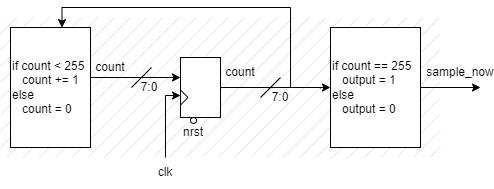

The diagram above was exported from draw.io. Its source (the exported page's mxGraphModel, read from the mxfile embedded in the PNG):
<mxGraphModel dx="835" dy="314" grid="1" gridSize="10" guides="1" tooltips="1" connect="1" arrows="1" fold="1" page="1" pageScale="1" pageWidth="850" pageHeight="1100" background="#ffffff" math="0" shadow="0">
  <root>
    <mxCell id="0" />
    <mxCell id="1" parent="0" />
    <mxCell id="19" value="" style="rounded=0;whiteSpace=wrap;html=1;fillStyle=hatch;strokeColor=none;fontColor=#000000;fillColor=#999999;strokeOpacity=100;fillOpacity=30;" parent="1" vertex="1">
      <mxGeometry x="20" y="260" width="440" height="140" as="geometry" />
    </mxCell>
    <mxCell id="9" style="edgeStyle=orthogonalEdgeStyle;rounded=0;html=1;exitX=0;exitY=0;exitDx=40;exitDy=20;exitPerimeter=0;entryX=0;entryY=0;entryDx=0;entryDy=60;entryPerimeter=0;strokeColor=#000000;" parent="1" source="2" target="5" edge="1">
      <mxGeometry relative="1" as="geometry">
        <Array as="points">
          <mxPoint x="240" y="330" />
        </Array>
      </mxGeometry>
    </mxCell>
    <mxCell id="2" value="" style="shadow=0;dashed=0;align=center;html=1;strokeWidth=1;shape=mxgraph.rtl.abstract.entity;left=,:clk;right=,:np;top=0;bottom=0;drawPins=0;snapToPoint=1;resizable=0;editable=1;fillColor=#FFFFFF;strokeColor=#000000;" parent="1" vertex="1">
      <mxGeometry x="200" y="300" width="40" height="60" as="geometry" />
    </mxCell>
    <mxCell id="4" style="edgeStyle=orthogonalEdgeStyle;html=1;rounded=0;strokeColor=#000000;" parent="1" source="3" edge="1">
      <mxGeometry relative="1" as="geometry">
        <mxPoint x="200" y="338" as="targetPoint" />
        <Array as="points">
          <mxPoint x="185" y="338" />
        </Array>
      </mxGeometry>
    </mxCell>
    <mxCell id="3" value="&lt;font color=&quot;#000000&quot;&gt;clk&lt;/font&gt;" style="text;html=1;strokeColor=none;fillColor=none;align=center;verticalAlign=middle;whiteSpace=wrap;rounded=0;" parent="1" vertex="1">
      <mxGeometry x="170" y="400" width="30" height="30" as="geometry" />
    </mxCell>
    <mxCell id="16" style="edgeStyle=orthogonalEdgeStyle;rounded=0;html=1;strokeColor=#000000;" parent="1" source="5" edge="1">
      <mxGeometry relative="1" as="geometry">
        <mxPoint x="500" y="330" as="targetPoint" />
      </mxGeometry>
    </mxCell>
    <mxCell id="5" value="&lt;font color=&quot;#000000&quot;&gt;if count == 255&lt;br&gt;&amp;nbsp; &amp;nbsp;output = 1&lt;br&gt;else&lt;br&gt;&amp;nbsp; &amp;nbsp;output = 0&lt;br&gt;&lt;/font&gt;" style="shadow=0;dashed=0;align=left;html=1;strokeWidth=1;shape=mxgraph.rtl.abstract.entity;container=1;collapsible=0;kind=sequential;drawPins=0;left=3;right=2;bottom=0;top=0;fillStyle=solid;fillColor=#FFFFFF;strokeColor=#000000;" parent="1" vertex="1">
      <mxGeometry x="350" y="270" width="90" height="120" as="geometry" />
    </mxCell>
    <mxCell id="10" value="" style="ellipse;whiteSpace=wrap;html=1;aspect=fixed;fillColor=#FFFFFF;strokeColor=#000000;" parent="1" vertex="1">
      <mxGeometry x="210" y="360" width="6" height="6" as="geometry" />
    </mxCell>
    <mxCell id="11" value="&lt;font color=&quot;#000000&quot;&gt;nrst&lt;/font&gt;" style="text;html=1;strokeColor=none;fillColor=none;align=center;verticalAlign=middle;whiteSpace=wrap;rounded=0;" parent="1" vertex="1">
      <mxGeometry x="183" y="360" width="60" height="30" as="geometry" />
    </mxCell>
    <mxCell id="12" value="&lt;font color=&quot;#000000&quot;&gt;count&lt;/font&gt;" style="text;html=1;strokeColor=none;fillColor=none;align=center;verticalAlign=middle;whiteSpace=wrap;rounded=0;" parent="1" vertex="1">
      <mxGeometry x="230" y="300" width="60" height="30" as="geometry" />
    </mxCell>
    <mxCell id="13" value="" style="endArrow=none;html=1;rounded=0;strokeColor=#000000;" parent="1" edge="1">
      <mxGeometry width="50" height="50" relative="1" as="geometry">
        <mxPoint x="280" y="340" as="sourcePoint" />
        <mxPoint x="300" y="320" as="targetPoint" />
      </mxGeometry>
    </mxCell>
    <mxCell id="28" style="edgeStyle=orthogonalEdgeStyle;html=1;entryX=0.644;entryY=0.001;entryDx=0;entryDy=0;entryPerimeter=0;rounded=0;strokeColor=#000000;" parent="1" target="23" edge="1">
      <mxGeometry relative="1" as="geometry">
        <mxPoint x="340" y="331" as="sourcePoint" />
        <Array as="points">
          <mxPoint x="340" y="330" />
          <mxPoint x="310" y="330" />
          <mxPoint x="310" y="250" />
          <mxPoint x="81" y="250" />
        </Array>
      </mxGeometry>
    </mxCell>
    <mxCell id="14" value="&lt;font color=&quot;#000000&quot;&gt;7:0&lt;/font&gt;" style="text;html=1;strokeColor=none;fillColor=none;align=center;verticalAlign=middle;whiteSpace=wrap;rounded=0;" parent="1" vertex="1">
      <mxGeometry x="270" y="325" width="60" height="30" as="geometry" />
    </mxCell>
    <mxCell id="17" value="&lt;font color=&quot;#000000&quot;&gt;sample_now&lt;/font&gt;" style="text;html=1;strokeColor=none;fillColor=none;align=center;verticalAlign=middle;whiteSpace=wrap;rounded=0;" parent="1" vertex="1">
      <mxGeometry x="450" y="300" width="60" height="30" as="geometry" />
    </mxCell>
    <mxCell id="24" style="edgeStyle=orthogonalEdgeStyle;rounded=0;html=1;exitX=0.961;exitY=0.317;exitDx=0;exitDy=0;exitPerimeter=0;entryX=0;entryY=0;entryDx=0;entryDy=20;entryPerimeter=0;strokeColor=#000000;fontColor=#000000;" parent="1" source="23" target="2" edge="1">
      <mxGeometry relative="1" as="geometry">
        <Array as="points">
          <mxPoint x="107" y="320" />
        </Array>
      </mxGeometry>
    </mxCell>
    <mxCell id="23" value="&lt;font style=&quot;&quot; color=&quot;#000000&quot;&gt;if count &amp;lt; 255&lt;br&gt;&amp;nbsp; &amp;nbsp;count += 1&lt;br&gt;else&lt;br&gt;&amp;nbsp; &amp;nbsp;count = 0&lt;br&gt;&lt;/font&gt;" style="shadow=0;dashed=0;align=left;html=1;strokeWidth=1;shape=mxgraph.rtl.abstract.entity;container=1;collapsible=0;kind=sequential;drawPins=0;left=3;right=2;bottom=0;top=0;fillStyle=solid;fillColor=#FFFFFF;strokeColor=#000000;" parent="1" vertex="1">
      <mxGeometry x="30" y="270" width="80" height="120" as="geometry" />
    </mxCell>
    <mxCell id="25" value="&lt;font color=&quot;#000000&quot;&gt;count&lt;/font&gt;" style="text;html=1;strokeColor=none;fillColor=none;align=center;verticalAlign=middle;whiteSpace=wrap;rounded=0;" parent="1" vertex="1">
      <mxGeometry x="100" y="295" width="60" height="30" as="geometry" />
    </mxCell>
    <mxCell id="26" value="&lt;font color=&quot;#000000&quot;&gt;7:0&lt;/font&gt;" style="text;html=1;strokeColor=none;fillColor=none;align=center;verticalAlign=middle;whiteSpace=wrap;rounded=0;" parent="1" vertex="1">
      <mxGeometry x="139" y="315" width="60" height="30" as="geometry" />
    </mxCell>
    <mxCell id="27" value="" style="endArrow=none;html=1;rounded=0;strokeColor=#000000;" parent="1" edge="1">
      <mxGeometry width="50" height="50" relative="1" as="geometry">
        <mxPoint x="151" y="330" as="sourcePoint" />
        <mxPoint x="171" y="310" as="targetPoint" />
      </mxGeometry>
    </mxCell>
  </root>
</mxGraphModel>